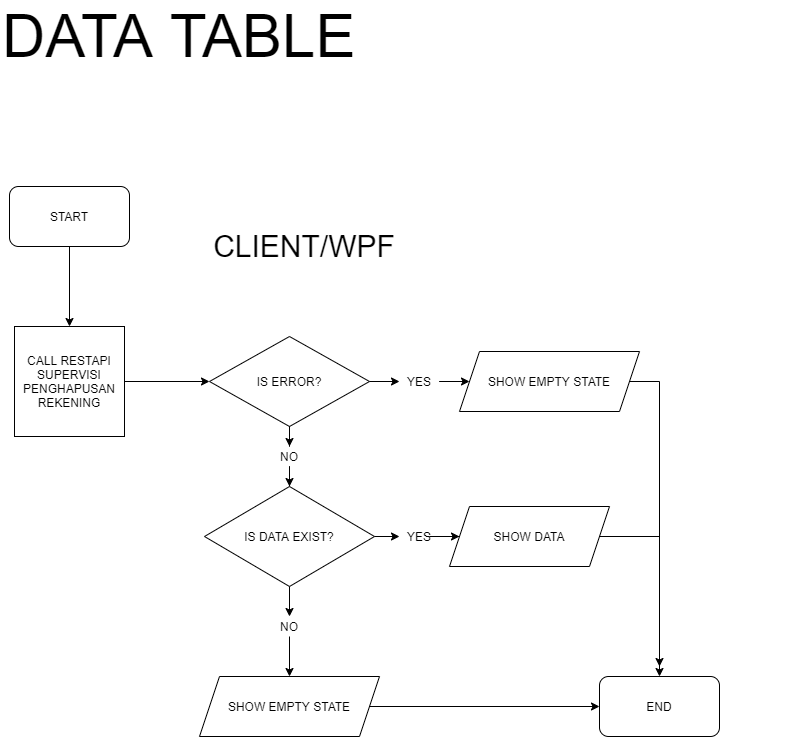

The diagram above was exported from draw.io. Its source (the exported page's mxGraphModel, read from the mxfile embedded in the PNG):
<mxGraphModel dx="3555" dy="1985" grid="1" gridSize="10" guides="1" tooltips="1" connect="1" arrows="1" fold="1" page="1" pageScale="1" pageWidth="2339" pageHeight="3300" math="0" shadow="0">
  <root>
    <mxCell id="0" />
    <mxCell id="1" parent="0" />
    <mxCell id="2" style="edgeStyle=orthogonalEdgeStyle;rounded=0;orthogonalLoop=1;jettySize=auto;html=1;" edge="1" source="3" target="5" parent="1">
      <mxGeometry relative="1" as="geometry" />
    </mxCell>
    <mxCell id="3" value="START" style="rounded=1;whiteSpace=wrap;html=1;" vertex="1" parent="1">
      <mxGeometry x="159" y="370" width="120" height="60" as="geometry" />
    </mxCell>
    <mxCell id="4" style="edgeStyle=orthogonalEdgeStyle;rounded=0;orthogonalLoop=1;jettySize=auto;html=1;" edge="1" source="5" target="8" parent="1">
      <mxGeometry relative="1" as="geometry" />
    </mxCell>
    <mxCell id="5" value="CALL RESTAPI&lt;br&gt;SUPERVISI PENGHAPUSAN REKENING" style="whiteSpace=wrap;html=1;aspect=fixed;" vertex="1" parent="1">
      <mxGeometry x="164" y="510" width="110" height="110" as="geometry" />
    </mxCell>
    <mxCell id="6" style="edgeStyle=orthogonalEdgeStyle;rounded=0;orthogonalLoop=1;jettySize=auto;html=1;entryX=0;entryY=0.5;entryDx=0;entryDy=0;" edge="1" source="19" target="18" parent="1">
      <mxGeometry relative="1" as="geometry" />
    </mxCell>
    <mxCell id="7" style="edgeStyle=orthogonalEdgeStyle;rounded=0;orthogonalLoop=1;jettySize=auto;html=1;entryX=0.5;entryY=0;entryDx=0;entryDy=0;" edge="1" source="21" target="11" parent="1">
      <mxGeometry relative="1" as="geometry" />
    </mxCell>
    <mxCell id="8" value="IS ERROR?" style="rhombus;whiteSpace=wrap;html=1;" vertex="1" parent="1">
      <mxGeometry x="359" y="520" width="160" height="90" as="geometry" />
    </mxCell>
    <mxCell id="9" style="edgeStyle=orthogonalEdgeStyle;rounded=0;orthogonalLoop=1;jettySize=auto;html=1;entryX=0.5;entryY=0;entryDx=0;entryDy=0;" edge="1" source="23" target="15" parent="1">
      <mxGeometry relative="1" as="geometry" />
    </mxCell>
    <mxCell id="10" style="edgeStyle=orthogonalEdgeStyle;rounded=0;orthogonalLoop=1;jettySize=auto;html=1;entryX=0;entryY=0.5;entryDx=0;entryDy=0;" edge="1" source="25" target="13" parent="1">
      <mxGeometry relative="1" as="geometry" />
    </mxCell>
    <mxCell id="11" value="IS DATA EXIST?" style="rhombus;whiteSpace=wrap;html=1;" vertex="1" parent="1">
      <mxGeometry x="354" y="670" width="170" height="100" as="geometry" />
    </mxCell>
    <mxCell id="12" style="edgeStyle=orthogonalEdgeStyle;rounded=0;orthogonalLoop=1;jettySize=auto;html=1;" edge="1" source="13" parent="1">
      <mxGeometry relative="1" as="geometry">
        <mxPoint x="809" y="850" as="targetPoint" />
      </mxGeometry>
    </mxCell>
    <mxCell id="13" value="SHOW DATA" style="shape=parallelogram;perimeter=parallelogramPerimeter;whiteSpace=wrap;html=1;fixedSize=1;" vertex="1" parent="1">
      <mxGeometry x="599" y="690" width="160" height="60" as="geometry" />
    </mxCell>
    <mxCell id="14" style="edgeStyle=orthogonalEdgeStyle;rounded=0;orthogonalLoop=1;jettySize=auto;html=1;entryX=0;entryY=0.5;entryDx=0;entryDy=0;" edge="1" source="15" target="16" parent="1">
      <mxGeometry relative="1" as="geometry" />
    </mxCell>
    <mxCell id="15" value="SHOW EMPTY STATE" style="shape=parallelogram;perimeter=parallelogramPerimeter;whiteSpace=wrap;html=1;fixedSize=1;" vertex="1" parent="1">
      <mxGeometry x="349" y="860" width="180" height="60" as="geometry" />
    </mxCell>
    <mxCell id="16" value="END" style="rounded=1;whiteSpace=wrap;html=1;" vertex="1" parent="1">
      <mxGeometry x="749" y="860" width="120" height="60" as="geometry" />
    </mxCell>
    <mxCell id="17" style="edgeStyle=orthogonalEdgeStyle;rounded=0;orthogonalLoop=1;jettySize=auto;html=1;entryX=0.5;entryY=0;entryDx=0;entryDy=0;" edge="1" source="18" target="16" parent="1">
      <mxGeometry relative="1" as="geometry">
        <Array as="points">
          <mxPoint x="809" y="565" />
        </Array>
      </mxGeometry>
    </mxCell>
    <mxCell id="18" value="SHOW EMPTY STATE" style="shape=parallelogram;perimeter=parallelogramPerimeter;whiteSpace=wrap;html=1;fixedSize=1;" vertex="1" parent="1">
      <mxGeometry x="609" y="535" width="180" height="60" as="geometry" />
    </mxCell>
    <mxCell id="19" value="YES" style="text;html=1;strokeColor=none;fillColor=none;align=center;verticalAlign=middle;whiteSpace=wrap;rounded=0;" vertex="1" parent="1">
      <mxGeometry x="549" y="555" width="40" height="20" as="geometry" />
    </mxCell>
    <mxCell id="20" style="edgeStyle=orthogonalEdgeStyle;rounded=0;orthogonalLoop=1;jettySize=auto;html=1;entryX=0;entryY=0.5;entryDx=0;entryDy=0;" edge="1" source="8" target="19" parent="1">
      <mxGeometry relative="1" as="geometry">
        <mxPoint x="519" y="565" as="sourcePoint" />
        <mxPoint x="619" y="565" as="targetPoint" />
      </mxGeometry>
    </mxCell>
    <mxCell id="21" value="NO" style="text;html=1;strokeColor=none;fillColor=none;align=center;verticalAlign=middle;whiteSpace=wrap;rounded=0;" vertex="1" parent="1">
      <mxGeometry x="419" y="630" width="40" height="20" as="geometry" />
    </mxCell>
    <mxCell id="22" style="edgeStyle=orthogonalEdgeStyle;rounded=0;orthogonalLoop=1;jettySize=auto;html=1;entryX=0.5;entryY=0;entryDx=0;entryDy=0;" edge="1" source="8" target="21" parent="1">
      <mxGeometry relative="1" as="geometry">
        <mxPoint x="439" y="610" as="sourcePoint" />
        <mxPoint x="439" y="670" as="targetPoint" />
      </mxGeometry>
    </mxCell>
    <mxCell id="23" value="NO" style="text;html=1;strokeColor=none;fillColor=none;align=center;verticalAlign=middle;whiteSpace=wrap;rounded=0;" vertex="1" parent="1">
      <mxGeometry x="419" y="800" width="40" height="20" as="geometry" />
    </mxCell>
    <mxCell id="24" style="edgeStyle=orthogonalEdgeStyle;rounded=0;orthogonalLoop=1;jettySize=auto;html=1;entryX=0.5;entryY=0;entryDx=0;entryDy=0;" edge="1" source="11" target="23" parent="1">
      <mxGeometry relative="1" as="geometry">
        <mxPoint x="439" y="770" as="sourcePoint" />
        <mxPoint x="439" y="860" as="targetPoint" />
      </mxGeometry>
    </mxCell>
    <mxCell id="25" value="YES" style="text;html=1;strokeColor=none;fillColor=none;align=center;verticalAlign=middle;whiteSpace=wrap;rounded=0;" vertex="1" parent="1">
      <mxGeometry x="549" y="710" width="40" height="20" as="geometry" />
    </mxCell>
    <mxCell id="26" style="edgeStyle=orthogonalEdgeStyle;rounded=0;orthogonalLoop=1;jettySize=auto;html=1;entryX=0;entryY=0.5;entryDx=0;entryDy=0;" edge="1" source="11" target="25" parent="1">
      <mxGeometry relative="1" as="geometry">
        <mxPoint x="524" y="720" as="sourcePoint" />
        <mxPoint x="609" y="720" as="targetPoint" />
      </mxGeometry>
    </mxCell>
    <mxCell id="27" value="CLIENT/WPF" style="text;html=1;strokeColor=none;fillColor=none;align=center;verticalAlign=middle;whiteSpace=wrap;rounded=0;fontSize=30;" vertex="1" parent="1">
      <mxGeometry x="349" y="400" width="210" height="60" as="geometry" />
    </mxCell>
    <mxCell id="28" value="DATA TABLE" style="text;html=1;strokeColor=none;fillColor=none;align=left;verticalAlign=middle;whiteSpace=wrap;rounded=0;fontSize=60;" vertex="1" parent="1">
      <mxGeometry x="150" y="210" width="790" height="20" as="geometry" />
    </mxCell>
  </root>
</mxGraphModel>